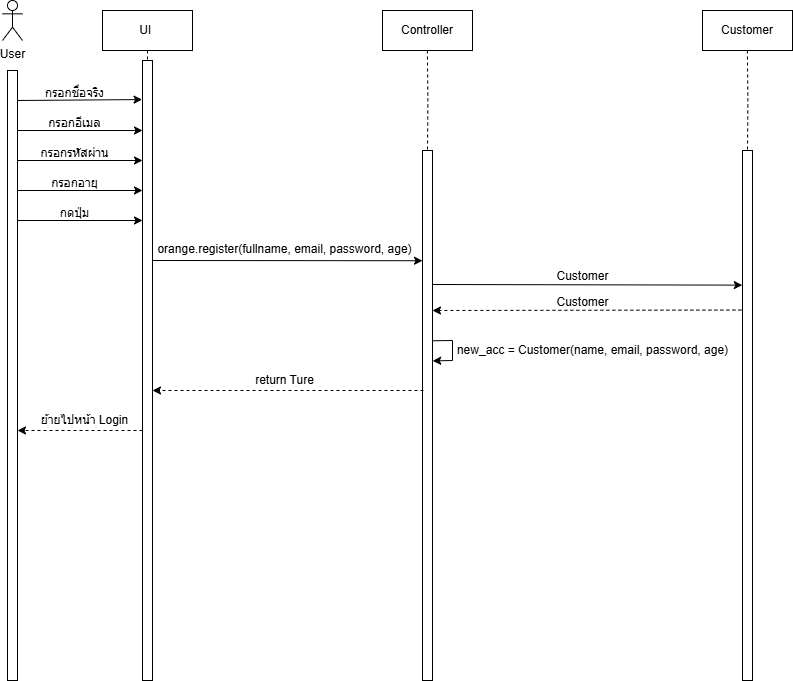

The diagram above was exported from draw.io. Its source (the exported page's mxGraphModel, read from the mxfile embedded in the PNG):
<mxGraphModel dx="1050" dy="603" grid="1" gridSize="10" guides="1" tooltips="1" connect="1" arrows="1" fold="1" page="1" pageScale="1" pageWidth="827" pageHeight="1169" math="0" shadow="0">
  <root>
    <mxCell id="0" />
    <mxCell id="1" parent="0" />
    <mxCell id="sFnwLAJ5_o8h3qACNiGm-1" value="" style="rounded=0;whiteSpace=wrap;html=1;" parent="1" vertex="1">
      <mxGeometry x="480" y="200" width="10" height="530" as="geometry" />
    </mxCell>
    <mxCell id="sFnwLAJ5_o8h3qACNiGm-2" value="" style="rounded=0;whiteSpace=wrap;html=1;" parent="1" vertex="1">
      <mxGeometry x="200" y="110" width="10" height="620" as="geometry" />
    </mxCell>
    <mxCell id="sFnwLAJ5_o8h3qACNiGm-7" value="User" style="shape=umlActor;verticalLabelPosition=bottom;verticalAlign=top;html=1;outlineConnect=0;" parent="1" vertex="1">
      <mxGeometry x="60" y="50" width="20" height="40" as="geometry" />
    </mxCell>
    <mxCell id="sFnwLAJ5_o8h3qACNiGm-8" style="edgeStyle=orthogonalEdgeStyle;rounded=0;orthogonalLoop=1;jettySize=auto;html=1;exitX=0.5;exitY=1;exitDx=0;exitDy=0;curved=0;strokeColor=default;dashed=1;endArrow=none;startFill=0;" parent="1" source="sFnwLAJ5_o8h3qACNiGm-9" edge="1">
      <mxGeometry relative="1" as="geometry">
        <mxPoint x="205" y="110" as="targetPoint" />
      </mxGeometry>
    </mxCell>
    <mxCell id="sFnwLAJ5_o8h3qACNiGm-9" value="UI&amp;nbsp;" style="rounded=0;whiteSpace=wrap;html=1;" parent="1" vertex="1">
      <mxGeometry x="160" y="60" width="90" height="40" as="geometry" />
    </mxCell>
    <mxCell id="sFnwLAJ5_o8h3qACNiGm-10" value="" style="rounded=0;whiteSpace=wrap;html=1;" parent="1" vertex="1">
      <mxGeometry x="65" y="120" width="10" height="610" as="geometry" />
    </mxCell>
    <mxCell id="sFnwLAJ5_o8h3qACNiGm-11" value="" style="endArrow=classic;html=1;rounded=0;entryX=-0.041;entryY=0.063;entryDx=0;entryDy=0;entryPerimeter=0;" parent="1" target="sFnwLAJ5_o8h3qACNiGm-2" edge="1">
      <mxGeometry width="50" height="50" relative="1" as="geometry">
        <mxPoint x="75" y="150" as="sourcePoint" />
        <mxPoint x="180" y="150" as="targetPoint" />
      </mxGeometry>
    </mxCell>
    <mxCell id="sFnwLAJ5_o8h3qACNiGm-12" value="กรอกอีเมล" style="text;html=1;align=center;verticalAlign=middle;resizable=0;points=[];autosize=1;strokeColor=none;fillColor=none;" parent="1" vertex="1">
      <mxGeometry x="92" y="158" width="80" height="30" as="geometry" />
    </mxCell>
    <mxCell id="sFnwLAJ5_o8h3qACNiGm-13" value="" style="endArrow=classic;html=1;rounded=0;entryX=0;entryY=0.035;entryDx=0;entryDy=0;entryPerimeter=0;" parent="1" edge="1">
      <mxGeometry width="50" height="50" relative="1" as="geometry">
        <mxPoint x="75" y="180" as="sourcePoint" />
        <mxPoint x="200" y="180" as="targetPoint" />
      </mxGeometry>
    </mxCell>
    <mxCell id="sFnwLAJ5_o8h3qACNiGm-14" value="กรอกชื่อจริง" style="text;html=1;align=center;verticalAlign=middle;resizable=0;points=[];autosize=1;strokeColor=none;fillColor=none;" parent="1" vertex="1">
      <mxGeometry x="92" y="128" width="80" height="30" as="geometry" />
    </mxCell>
    <mxCell id="sFnwLAJ5_o8h3qACNiGm-15" value="Controller" style="rounded=0;whiteSpace=wrap;html=1;" parent="1" vertex="1">
      <mxGeometry x="440" y="60" width="90" height="40" as="geometry" />
    </mxCell>
    <mxCell id="sFnwLAJ5_o8h3qACNiGm-16" style="edgeStyle=orthogonalEdgeStyle;rounded=0;orthogonalLoop=1;jettySize=auto;html=1;exitX=0.5;exitY=1;exitDx=0;exitDy=0;curved=0;strokeColor=default;dashed=1;endArrow=none;startFill=0;" parent="1" edge="1">
      <mxGeometry relative="1" as="geometry">
        <mxPoint x="485" y="200" as="targetPoint" />
        <mxPoint x="484.87" y="100" as="sourcePoint" />
      </mxGeometry>
    </mxCell>
    <mxCell id="sFnwLAJ5_o8h3qACNiGm-41" value="กรอกรหัสผ่าน" style="text;html=1;align=center;verticalAlign=middle;resizable=0;points=[];autosize=1;strokeColor=none;fillColor=none;" parent="1" vertex="1">
      <mxGeometry x="87" y="188" width="90" height="30" as="geometry" />
    </mxCell>
    <mxCell id="sFnwLAJ5_o8h3qACNiGm-42" value="" style="endArrow=classic;html=1;rounded=0;entryX=0;entryY=0.035;entryDx=0;entryDy=0;entryPerimeter=0;" parent="1" edge="1">
      <mxGeometry width="50" height="50" relative="1" as="geometry">
        <mxPoint x="75" y="210" as="sourcePoint" />
        <mxPoint x="200" y="210" as="targetPoint" />
      </mxGeometry>
    </mxCell>
    <mxCell id="sFnwLAJ5_o8h3qACNiGm-43" value="กรอกอายุ" style="text;html=1;align=center;verticalAlign=middle;resizable=0;points=[];autosize=1;strokeColor=none;fillColor=none;" parent="1" vertex="1">
      <mxGeometry x="97" y="218" width="70" height="30" as="geometry" />
    </mxCell>
    <mxCell id="sFnwLAJ5_o8h3qACNiGm-44" value="" style="endArrow=classic;html=1;rounded=0;entryX=0;entryY=0.035;entryDx=0;entryDy=0;entryPerimeter=0;" parent="1" edge="1">
      <mxGeometry width="50" height="50" relative="1" as="geometry">
        <mxPoint x="75" y="240" as="sourcePoint" />
        <mxPoint x="200" y="240" as="targetPoint" />
      </mxGeometry>
    </mxCell>
    <mxCell id="sFnwLAJ5_o8h3qACNiGm-47" value="" style="endArrow=classic;html=1;rounded=0;entryX=0;entryY=0.208;entryDx=0;entryDy=0;entryPerimeter=0;" parent="1" target="sFnwLAJ5_o8h3qACNiGm-1" edge="1">
      <mxGeometry width="50" height="50" relative="1" as="geometry">
        <mxPoint x="210" y="310" as="sourcePoint" />
        <mxPoint x="335" y="310" as="targetPoint" />
      </mxGeometry>
    </mxCell>
    <mxCell id="sFnwLAJ5_o8h3qACNiGm-48" value="orange.register(fullname, email, password, age)" style="text;html=1;align=center;verticalAlign=middle;resizable=0;points=[];autosize=1;strokeColor=none;fillColor=none;" parent="1" vertex="1">
      <mxGeometry x="202" y="284" width="280" height="30" as="geometry" />
    </mxCell>
    <mxCell id="PvqSerPJTDdjOFZPxq42-1" value="กดปุ่ม" style="text;html=1;align=center;verticalAlign=middle;resizable=0;points=[];autosize=1;strokeColor=none;fillColor=none;" vertex="1" parent="1">
      <mxGeometry x="107" y="248" width="50" height="30" as="geometry" />
    </mxCell>
    <mxCell id="PvqSerPJTDdjOFZPxq42-2" value="" style="endArrow=classic;html=1;rounded=0;entryX=0;entryY=0.035;entryDx=0;entryDy=0;entryPerimeter=0;" edge="1" parent="1">
      <mxGeometry width="50" height="50" relative="1" as="geometry">
        <mxPoint x="75" y="270" as="sourcePoint" />
        <mxPoint x="200" y="270" as="targetPoint" />
      </mxGeometry>
    </mxCell>
    <mxCell id="PvqSerPJTDdjOFZPxq42-3" value="" style="rounded=0;whiteSpace=wrap;html=1;" vertex="1" parent="1">
      <mxGeometry x="800" y="200" width="10" height="530" as="geometry" />
    </mxCell>
    <mxCell id="PvqSerPJTDdjOFZPxq42-4" value="Customer" style="rounded=0;whiteSpace=wrap;html=1;" vertex="1" parent="1">
      <mxGeometry x="760" y="60" width="90" height="40" as="geometry" />
    </mxCell>
    <mxCell id="PvqSerPJTDdjOFZPxq42-5" style="edgeStyle=orthogonalEdgeStyle;rounded=0;orthogonalLoop=1;jettySize=auto;html=1;exitX=0.5;exitY=1;exitDx=0;exitDy=0;curved=0;strokeColor=default;dashed=1;endArrow=none;startFill=0;" edge="1" parent="1">
      <mxGeometry relative="1" as="geometry">
        <mxPoint x="805" y="200" as="targetPoint" />
        <mxPoint x="804.87" y="100" as="sourcePoint" />
      </mxGeometry>
    </mxCell>
    <mxCell id="PvqSerPJTDdjOFZPxq42-6" value="" style="endArrow=classic;html=1;rounded=0;entryX=-0.022;entryY=0.254;entryDx=0;entryDy=0;entryPerimeter=0;" edge="1" parent="1" target="PvqSerPJTDdjOFZPxq42-3">
      <mxGeometry width="50" height="50" relative="1" as="geometry">
        <mxPoint x="490" y="334" as="sourcePoint" />
        <mxPoint x="540" y="284" as="targetPoint" />
      </mxGeometry>
    </mxCell>
    <mxCell id="PvqSerPJTDdjOFZPxq42-7" value="Customer" style="text;html=1;align=center;verticalAlign=middle;resizable=0;points=[];autosize=1;strokeColor=none;fillColor=none;" vertex="1" parent="1">
      <mxGeometry x="600" y="311" width="80" height="30" as="geometry" />
    </mxCell>
    <mxCell id="PvqSerPJTDdjOFZPxq42-8" value="" style="endArrow=classic;html=1;rounded=0;entryX=-0.022;entryY=0.254;entryDx=0;entryDy=0;entryPerimeter=0;dashed=1;exitX=-0.111;exitY=0.301;exitDx=0;exitDy=0;exitPerimeter=0;" edge="1" parent="1" source="PvqSerPJTDdjOFZPxq42-3">
      <mxGeometry width="50" height="50" relative="1" as="geometry">
        <mxPoint x="670" y="361" as="sourcePoint" />
        <mxPoint x="490" y="360" as="targetPoint" />
      </mxGeometry>
    </mxCell>
    <mxCell id="PvqSerPJTDdjOFZPxq42-9" value="Customer" style="text;html=1;align=center;verticalAlign=middle;resizable=0;points=[];autosize=1;strokeColor=none;fillColor=none;" vertex="1" parent="1">
      <mxGeometry x="600" y="337" width="80" height="30" as="geometry" />
    </mxCell>
    <mxCell id="PvqSerPJTDdjOFZPxq42-10" value="" style="endArrow=classic;html=1;rounded=0;exitX=1.056;exitY=0.359;exitDx=0;exitDy=0;exitPerimeter=0;entryX=1.02;entryY=0.397;entryDx=0;entryDy=0;entryPerimeter=0;" edge="1" parent="1" source="sFnwLAJ5_o8h3qACNiGm-1" target="sFnwLAJ5_o8h3qACNiGm-1">
      <mxGeometry width="50" height="50" relative="1" as="geometry">
        <mxPoint x="490" y="393" as="sourcePoint" />
        <mxPoint x="510" y="420" as="targetPoint" />
        <Array as="points">
          <mxPoint x="510" y="390" />
          <mxPoint x="510" y="410" />
        </Array>
      </mxGeometry>
    </mxCell>
    <mxCell id="PvqSerPJTDdjOFZPxq42-11" value="new_acc = Customer(name, email, password, age)" style="text;html=1;align=center;verticalAlign=middle;resizable=0;points=[];autosize=1;strokeColor=none;fillColor=none;" vertex="1" parent="1">
      <mxGeometry x="505" y="385" width="290" height="30" as="geometry" />
    </mxCell>
    <mxCell id="PvqSerPJTDdjOFZPxq42-12" value="" style="endArrow=classic;html=1;rounded=0;dashed=1;exitX=-0.111;exitY=0.301;exitDx=0;exitDy=0;exitPerimeter=0;" edge="1" parent="1">
      <mxGeometry width="50" height="50" relative="1" as="geometry">
        <mxPoint x="481" y="440" as="sourcePoint" />
        <mxPoint x="210" y="440" as="targetPoint" />
      </mxGeometry>
    </mxCell>
    <mxCell id="PvqSerPJTDdjOFZPxq42-13" value="return Ture" style="text;html=1;align=center;verticalAlign=middle;resizable=0;points=[];autosize=1;strokeColor=none;fillColor=none;" vertex="1" parent="1">
      <mxGeometry x="302" y="415" width="80" height="30" as="geometry" />
    </mxCell>
    <mxCell id="PvqSerPJTDdjOFZPxq42-14" value="" style="endArrow=classic;html=1;rounded=0;dashed=1;" edge="1" parent="1">
      <mxGeometry width="50" height="50" relative="1" as="geometry">
        <mxPoint x="200" y="480" as="sourcePoint" />
        <mxPoint x="75" y="480" as="targetPoint" />
      </mxGeometry>
    </mxCell>
    <mxCell id="PvqSerPJTDdjOFZPxq42-15" value="ย้ายไปหน้า Login" style="text;html=1;align=center;verticalAlign=middle;resizable=0;points=[];autosize=1;strokeColor=none;fillColor=none;" vertex="1" parent="1">
      <mxGeometry x="87" y="455" width="110" height="30" as="geometry" />
    </mxCell>
  </root>
</mxGraphModel>